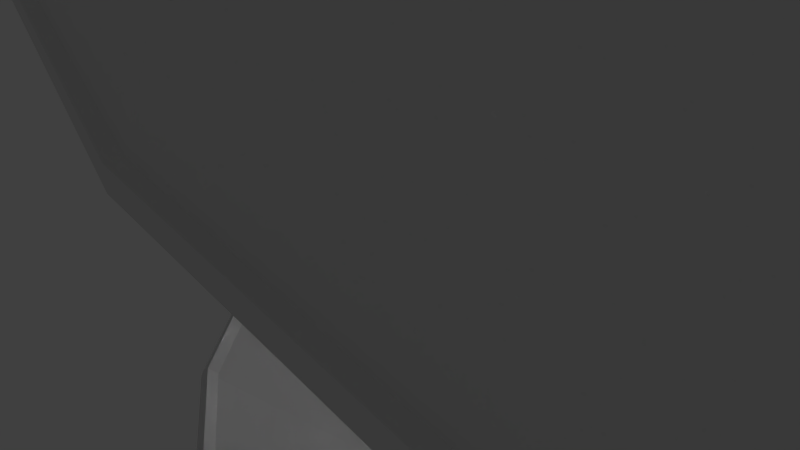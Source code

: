 # Source: spiral_track_2.blend  (saved by Blender 2.76.0; exported with 4.5.12 LTS)
import bpy
from mathutils import Matrix  # noqa: F401  (used for matrix-valued properties, if any)

bpy.ops.wm.read_factory_settings(use_empty=True)
scene = bpy.context.scene
scene.name = 'Scene'

# ---- collections
col_collection_1 = bpy.data.collections.new('Collection 1'); scene.collection.children.link(col_collection_1)

# ---- world
world_world = bpy.data.worlds.new('World'); scene.world = world_world
world_world.color = (0.05088, 0.05088, 0.05088)
world_world.use_sun_shadow = False
world_world.sun_shadow_jitter_overblur = 0.0
world_world.cycles.sampling_method = 'MANUAL'
world_world.cycles.sample_map_resolution = 256

# ---- cameras
cam_camera = bpy.data.cameras.new('Camera')
cam_camera.clip_end = 100.0
cam_camera.lens = 35.0
cam_camera.sensor_width = 32.0
cam_camera.sensor_height = 18.0
cam_camera.ortho_scale = 7.314
cam_camera.dof.focus_distance = 0.0
cam_camera.dof.aperture_fstop = 128.0

# ---- lights
light_lamp = bpy.data.lights.new('Lamp', 'POINT')
light_lamp.transmission_factor = 0.0
light_lamp.cutoff_distance = 30.0
light_lamp.energy = 100.0
light_lamp.shadow_buffer_clip_start = 1.001
light_lamp.shadow_soft_size = 0.1
light_lamp.shadow_maximum_resolution = 0.006
light_lamp.use_absolute_resolution = True
light_lamp.cycles.use_multiple_importance_sampling = False

# ---- meshes
me_mesh_001 = bpy.data.meshes.new('Mesh.001')
me_mesh_001.from_pydata([(-0.7027, 0.7115, 3.0), (0.7115, 0.7027, 3.0), (0.7027, -0.7115, 3.0), (-0.7115, -0.7027, 3.0), (-0.567, 0.707, 2.17), (0.7648, 0.7072, 2.646), (0.7649, -0.707, 2.646), (-0.5668, -0.7072, 2.17), (-0.1642, 0.6935, 1.437), (0.935, 0.7204, 2.326), (0.956, -0.6935, 2.343), (-0.1432, -0.7204, 1.454), (0.4655, 0.6704, 0.8384), (1.275, 0.742, 1.996), (1.316, -0.6704, 2.054), (0.5065, -0.742, 0.897), (1.28, 0.637, 0.3685), (1.835, 0.7708, 1.663), (1.887, -0.637, 1.786), (1.333, -0.7708, 0.4915), (2.267, 0.5922, 0.003189), (2.627, 0.8058, 1.354), (2.682, -0.5922, 1.561), (2.322, -0.8058, 0.2095), (3.414, 0.5355, -0.2703), (3.638, 0.8443, 1.091), (3.712, -0.5355, 1.392), (3.488, -0.8443, 0.0304), (4.586, 0.5081, -0.4662), (4.727, 0.9165, 0.8803), (4.951, -0.4263, 1.264), (4.809, -0.8346, -0.08253), (5.514, 0.6504, -0.6367), (5.569, 1.129, 0.6929), (6.086, -0.1161, 1.12), (6.031, -0.5948, -0.2098), (6.247, 0.9684, -0.795), (6.177, 1.462, 0.5285), (7.022, 0.4143, 0.9635), (7.092, -0.07913, -0.36), (6.81, 1.468, -0.9467), (6.609, 1.909, 0.382), (7.732, 1.159, 0.8006), (7.932, 0.7175, -0.528), (7.212, 2.172, -1.097), (6.915, 2.515, 0.2424), (8.206, 2.095, 0.6364), (8.503, 1.752, -0.7031), (7.442, 3.097, -1.248), (7.098, 3.336, 0.1028), (8.457, 3.206, 0.4725), (8.801, 2.967, -0.8781), (7.485, 4.209, -1.395), (7.132, 4.376, -0.03555), (8.499, 4.494, 0.3049), (8.852, 4.327, -1.054), (7.357, 5.197, -1.541), (6.995, 5.317, -0.1795), (8.316, 5.712, 0.1368), (8.678, 5.592, -1.225), (7.083, 5.969, -1.689), (6.707, 6.022, -0.3262), (7.883, 6.75, -0.03052), (8.259, 6.696, -1.393), (6.663, 6.566, -1.84), (6.29, 6.521, -0.4765), (7.2, 7.566, -0.1936), (7.573, 7.611, -1.557), (6.067, 7.027, -2.003), (5.731, 6.861, -0.6393), (6.297, 8.123, -0.3455), (6.633, 8.29, -1.709), (5.252, 7.358, -2.181), (4.984, 7.062, -0.8239), (5.217, 8.414, -0.4824), (5.485, 8.711, -1.839), (4.203, 7.538, -2.369), (4.016, 7.112, -1.033), (3.976, 8.461, -0.6087), (4.163, 8.887, -1.944), (3.117, 7.544, -2.553), (3.022, 7.002, -1.25), (2.717, 8.285, -0.7391), (2.812, 8.827, -2.042), (2.226, 7.364, -2.724), (2.266, 6.755, -1.448), (1.656, 7.9, -0.883), (1.616, 8.508, -2.159), (1.51, 6.997, -2.886), (1.73, 6.399, -1.623), (0.8167, 7.305, -1.035), (0.5972, 7.903, -2.298), (0.9562, 6.428, -3.045), (1.351, 5.925, -1.784), (0.2113, 6.517, -1.191), (-0.1833, 7.02, -2.452), (0.5684, 5.637, -3.205), (1.089, 5.277, -1.94), (-0.1645, 5.554, -1.346), (-0.6845, 5.915, -2.611), (0.3656, 4.623, -3.365), (0.9526, 4.401, -2.097), (-0.3293, 4.42, -1.5), (-0.9163, 4.641, -2.768), (0.3592, 3.478, -3.52), (0.9716, 3.365, -2.251), (-0.2946, 3.148, -1.659), (-0.9069, 3.261, -2.929), (0.536, 2.519, -3.67), (1.147, 2.512, -2.395), (-0.04718, 2.014, -1.825), (-0.6587, 2.022, -3.1), (0.8839, 1.767, -3.813), (1.453, 1.885, -2.524), (0.4251, 1.07, -1.996), (-0.1438, 0.9516, -3.285), (1.402, 1.199, -3.953), (1.879, 1.435, -2.643), (1.123, 0.3372, -2.17), (0.6459, 0.1012, -3.48), (2.107, 0.7968, -4.095), (2.466, 1.112, -2.764), (2.03, -0.1655, -2.343), (1.671, -0.481, -3.674), (3.022, 0.5624, -4.24), (3.269, 0.914, -2.893), (3.122, -0.4402, -2.513), (2.876, -0.7918, -3.86), (4.129, 0.5095, -4.386), (4.3, 0.8668, -3.028), (4.401, -0.5004, -2.681), (4.23, -0.8577, -4.039), (5.134, 0.6281, -4.531), (5.257, 0.99, -3.17), (5.631, -0.3362, -2.851), (5.507, -0.6981, -4.212), (5.918, 0.898, -4.675), (5.982, 1.266, -3.311), (6.684, 0.07255, -3.022), (6.621, -0.295, -4.386), (6.52, 1.313, -4.82), (6.5, 1.671, -3.452), (7.525, 0.7321, -3.191), (7.545, 0.3744, -4.56), (6.977, 1.898, -4.973), (6.859, 2.219, -3.601), (8.114, 1.618, -3.353), (8.232, 1.297, -4.725), (7.299, 2.695, -5.141), (7.08, 2.956, -3.768), (8.442, 2.687, -3.5), (8.661, 2.427, -4.873), (7.468, 3.722, -5.319), (7.15, 3.915, -3.955), (8.528, 3.923, -3.636), (8.845, 3.729, -5.0), (7.465, 4.804, -5.498), (7.055, 4.934, -4.151), (8.39, 5.207, -3.771), (8.799, 5.078, -5.119), (7.288, 5.684, -5.667), (6.812, 5.72, -4.336), (8.029, 6.307, -3.917), (8.505, 6.271, -5.248), (6.942, 6.383, -5.829), (6.452, 6.281, -4.506), (7.442, 7.192, -4.07), (7.932, 7.294, -5.392), (6.412, 6.926, -5.989), (5.973, 6.674, -4.668), (6.643, 7.837, -4.224), (7.081, 8.089, -5.545), (5.666, 7.319, -6.153), (5.328, 6.94, -4.833), (5.664, 8.235, -4.375), (6.002, 8.614, -5.695), (4.69, 7.546, -6.32), (4.464, 7.077, -5.005), (4.519, 8.405, -4.522), (4.745, 8.874, -5.837), (3.558, 7.587, -6.486), (3.425, 7.058, -5.181), (3.233, 8.364, -4.672), (3.366, 8.892, -5.977), (2.59, 7.443, -6.643), (2.554, 6.883, -5.345), (2.08, 8.111, -4.829), (2.116, 8.671, -6.127), (1.826, 7.126, -6.793), (1.915, 6.579, -5.492), (1.119, 7.637, -4.993), (1.031, 8.183, -6.295), (1.242, 6.633, -6.938), (1.457, 6.158, -5.624), (0.3737, 6.942, -5.163), (0.1589, 7.417, -6.478), (0.8227, 5.949, -7.083), (1.13, 5.583, -5.752), (-0.1399, 6.043, -5.333), (-0.4471, 6.409, -6.664), (0.5716, 5.05, -7.231), (0.9246, 4.797, -5.885), (-0.4261, 4.961, -5.5), (-0.7791, 5.215, -6.845), (0.5043, 3.952, -7.377), (0.8664, 3.777, -6.022), (-0.5002, 3.693, -5.667), (-0.8623, 3.868, -7.023), (0.613, 2.93, -7.522), (0.9766, 2.804, -6.161), (-0.3544, 2.452, -5.838), (-0.7181, 2.578, -7.199), (0.8762, 2.132, -7.663), (1.24, 2.062, -6.298), (0.03282, 1.384, -6.011), (-0.3313, 1.454, -7.376), (1.285, 1.523, -7.804), (1.634, 1.526, -6.433), (0.6704, 0.5219, -6.185), (0.3208, 0.5188, -7.555), (1.859, 1.065, -7.951), (2.171, 1.151, -6.574), (1.538, -0.09438, -6.353), (1.226, -0.1804, -7.729), (2.64, 0.7445, -8.11), (2.895, 0.9119, -6.729), (2.596, -0.4526, -6.508), (2.341, -0.62, -7.889), (3.646, 0.5785, -8.28), (3.844, 0.8225, -6.901), (3.823, -0.5694, -6.652), (3.626, -0.8134, -8.031), (4.73, 0.5834, -8.453), (4.88, 0.9013, -7.083), (5.125, -0.4612, -6.794), (4.975, -0.7791, -8.164), (5.61, 0.7551, -8.619), (5.695, 1.136, -7.26), (6.254, -0.1238, -6.942), (6.168, -0.5048, -8.302), (6.301, 1.085, -8.78), (6.281, 1.496, -7.427), (7.174, 0.451, -7.096), (7.195, 0.0402, -8.449), (6.839, 1.588, -8.941), (6.687, 1.976, -7.59), (7.852, 1.249, -7.25), (8.004, 0.8609, -8.602), (7.238, 2.298, -9.108), (6.96, 2.617, -7.758), (8.273, 2.235, -7.398), (8.551, 1.916, -8.747), (7.482, 3.243, -9.282), (7.1, 3.471, -7.939), (8.453, 3.384, -7.539), (8.836, 3.155, -8.881), (7.55, 4.364, -9.456), (7.083, 4.511, -8.129), (8.414, 4.678, -7.679), (8.88, 4.531, -9.006), (7.434, 5.342, -9.621), (6.911, 5.399, -8.308), (8.162, 5.85, -7.829), (8.685, 5.793, -9.141), (7.142, 6.119, -9.776), (6.609, 6.052, -8.468), (7.691, 6.826, -7.988), (8.224, 6.893, -9.296), (6.672, 6.719, -9.926), (6.193, 6.517, -8.611), (7.001, 7.583, -8.153), (7.48, 7.786, -9.468), (6.007, 7.157, -10.08), (5.63, 6.848, -8.748), (6.111, 8.106, -8.318), (6.488, 8.416, -9.645), (5.125, 7.428, -10.23), (4.861, 7.059, -8.887), (5.042, 8.402, -8.481), (5.305, 8.771, -9.821), (4.034, 7.513, -10.38), (3.856, 7.126, -9.028), (3.787, 8.486, -8.646), (3.965, 8.873, -9.994), (2.993, 7.415, -10.52), (2.87, 7.028, -9.166), (2.537, 8.358, -8.817), (2.66, 8.745, -10.17), (2.18, 7.153, -10.66), (2.109, 6.78, -9.294), (1.455, 7.998, -8.995), (1.526, 8.37, -10.36), (1.569, 6.739, -10.79), (1.551, 6.403, -9.412), (0.5684, 7.393, -9.181), (0.5856, 7.73, -10.55), (1.123, 6.166, -10.91), (1.146, 5.881, -9.527), (-0.0888, 6.553, -9.369), (-0.1117, 6.837, -10.75), (0.8271, 5.398, -11.04), (0.8687, 5.167, -9.649), (-0.4999, 5.51, -9.552), (-0.5415, 5.741, -10.95), (0.6928, 4.415, -11.18), (0.7351, 4.221, -9.781), (-0.6766, 4.288, -9.729), (-0.7189, 4.482, -11.13), (0.7304, 3.344, -11.32), (0.7719, 3.15, -9.92), (-0.6293, 2.959, -9.905), (-0.6709, 3.153, -11.3), (0.9185, 2.49, -11.46), (0.9869, 2.275, -10.07), (-0.3367, 1.777, -10.08), (-0.4051, 1.992, -11.47), (1.237, 1.843, -11.61), (1.356, 1.627, -10.21), (0.2213, 0.7837, -10.25), (0.1027, 0.9994, -11.64), (1.694, 1.352, -11.76), (1.867, 1.175, -10.37), (1.037, 0.03102, -10.41), (0.8644, 0.2071, -11.8), (2.337, 0.9786, -11.93), (2.541, 0.8864, -10.53), (2.063, -0.4444, -10.55), (1.859, -0.3522, -11.95), (3.214, 0.7312, -12.12), (3.419, 0.7539, -10.72), (3.25, -0.6494, -10.68), (3.045, -0.6721, -12.07), (4.31, 0.627, -12.33), (4.56, 0.7788, -10.95), (4.564, -0.627, -10.79), (4.314, -0.7788, -12.18), (5.287, 0.5596, -12.6), (5.687, 0.8288, -11.27), (5.764, -0.5596, -11.01), (5.364, -0.8288, -12.34), (6.028, 0.5006, -12.92), (6.641, 0.8657, -11.7), (6.805, -0.5006, -11.37), (6.192, -0.8657, -12.59), (6.537, 0.453, -13.27), (7.4, 0.8915, -12.24), (7.682, -0.453, -11.9), (6.818, -0.8915, -12.93), (6.849, 0.418, -13.63), (7.952, 0.9084, -12.89), (8.359, -0.418, -12.62), (7.257, -0.9084, -13.36), (7.02, 0.3966, -14.02), (8.282, 0.918, -13.65), (8.782, -0.3966, -13.51), (7.52, -0.918, -13.87), (7.079, 0.3891, -14.5), (8.389, 0.9212, -14.5), (8.921, -0.3891, -14.5), (7.611, -0.9212, -14.5)], [], [(0, 4, 7, 3), (1, 5, 4, 0), (2, 6, 5, 1), (3, 7, 6, 2), (4, 8, 11, 7), (5, 9, 8, 4), (6, 10, 9, 5), (7, 11, 10, 6), (8, 12, 15, 11), (9, 13, 12, 8), (10, 14, 13, 9), (11, 15, 14, 10), (12, 16, 19, 15), (13, 17, 16, 12), (14, 18, 17, 13), (15, 19, 18, 14), (16, 20, 23, 19), (17, 21, 20, 16), (18, 22, 21, 17), (19, 23, 22, 18), (20, 24, 27, 23), (21, 25, 24, 20), (22, 26, 25, 21), (23, 27, 26, 22), (24, 28, 31, 27), (25, 29, 28, 24), (26, 30, 29, 25), (27, 31, 30, 26), (28, 32, 35, 31), (29, 33, 32, 28), (30, 34, 33, 29), (31, 35, 34, 30), (32, 36, 39, 35), (33, 37, 36, 32), (34, 38, 37, 33), (35, 39, 38, 34), (36, 40, 43, 39), (37, 41, 40, 36), (38, 42, 41, 37), (39, 43, 42, 38), (40, 44, 47, 43), (41, 45, 44, 40), (42, 46, 45, 41), (43, 47, 46, 42), (44, 48, 51, 47), (45, 49, 48, 44), (46, 50, 49, 45), (47, 51, 50, 46), (48, 52, 55, 51), (49, 53, 52, 48), (50, 54, 53, 49), (51, 55, 54, 50), (52, 56, 59, 55), (53, 57, 56, 52), (54, 58, 57, 53), (55, 59, 58, 54), (56, 60, 63, 59), (57, 61, 60, 56), (58, 62, 61, 57), (59, 63, 62, 58), (60, 64, 67, 63), (61, 65, 64, 60), (62, 66, 65, 61), (63, 67, 66, 62), (64, 68, 71, 67), (65, 69, 68, 64), (66, 70, 69, 65), (67, 71, 70, 66), (68, 72, 75, 71), (69, 73, 72, 68), (70, 74, 73, 69), (71, 75, 74, 70), (72, 76, 79, 75), (73, 77, 76, 72), (74, 78, 77, 73), (75, 79, 78, 74), (76, 80, 83, 79), (77, 81, 80, 76), (78, 82, 81, 77), (79, 83, 82, 78), (80, 84, 87, 83), (81, 85, 84, 80), (82, 86, 85, 81), (83, 87, 86, 82), (84, 88, 91, 87), (85, 89, 88, 84), (86, 90, 89, 85), (87, 91, 90, 86), (88, 92, 95, 91), (89, 93, 92, 88), (90, 94, 93, 89), (91, 95, 94, 90), (92, 96, 99, 95), (93, 97, 96, 92), (94, 98, 97, 93), (95, 99, 98, 94), (96, 100, 103, 99), (97, 101, 100, 96), (98, 102, 101, 97), (99, 103, 102, 98), (100, 104, 107, 103), (101, 105, 104, 100), (102, 106, 105, 101), (103, 107, 106, 102), (104, 108, 111, 107), (105, 109, 108, 104), (106, 110, 109, 105), (107, 111, 110, 106), (108, 112, 115, 111), (109, 113, 112, 108), (110, 114, 113, 109), (111, 115, 114, 110), (112, 116, 119, 115), (113, 117, 116, 112), (114, 118, 117, 113), (115, 119, 118, 114), (116, 120, 123, 119), (117, 121, 120, 116), (118, 122, 121, 117), (119, 123, 122, 118), (120, 124, 127, 123), (121, 125, 124, 120), (122, 126, 125, 121), (123, 127, 126, 122), (124, 128, 131, 127), (125, 129, 128, 124), (126, 130, 129, 125), (127, 131, 130, 126), (128, 132, 135, 131), (129, 133, 132, 128), (130, 134, 133, 129), (131, 135, 134, 130), (132, 136, 139, 135), (133, 137, 136, 132), (134, 138, 137, 133), (135, 139, 138, 134), (136, 140, 143, 139), (137, 141, 140, 136), (138, 142, 141, 137), (139, 143, 142, 138), (140, 144, 147, 143), (141, 145, 144, 140), (142, 146, 145, 141), (143, 147, 146, 142), (144, 148, 151, 147), (145, 149, 148, 144), (146, 150, 149, 145), (147, 151, 150, 146), (148, 152, 155, 151), (149, 153, 152, 148), (150, 154, 153, 149), (151, 155, 154, 150), (152, 156, 159, 155), (153, 157, 156, 152), (154, 158, 157, 153), (155, 159, 158, 154), (156, 160, 163, 159), (157, 161, 160, 156), (158, 162, 161, 157), (159, 163, 162, 158), (160, 164, 167, 163), (161, 165, 164, 160), (162, 166, 165, 161), (163, 167, 166, 162), (164, 168, 171, 167), (165, 169, 168, 164), (166, 170, 169, 165), (167, 171, 170, 166), (168, 172, 175, 171), (169, 173, 172, 168), (170, 174, 173, 169), (171, 175, 174, 170), (172, 176, 179, 175), (173, 177, 176, 172), (174, 178, 177, 173), (175, 179, 178, 174), (176, 180, 183, 179), (177, 181, 180, 176), (178, 182, 181, 177), (179, 183, 182, 178), (180, 184, 187, 183), (181, 185, 184, 180), (182, 186, 185, 181), (183, 187, 186, 182), (184, 188, 191, 187), (185, 189, 188, 184), (186, 190, 189, 185), (187, 191, 190, 186), (188, 192, 195, 191), (189, 193, 192, 188), (190, 194, 193, 189), (191, 195, 194, 190), (192, 196, 199, 195), (193, 197, 196, 192), (194, 198, 197, 193), (195, 199, 198, 194), (196, 200, 203, 199), (197, 201, 200, 196), (198, 202, 201, 197), (199, 203, 202, 198), (200, 204, 207, 203), (201, 205, 204, 200), (202, 206, 205, 201), (203, 207, 206, 202), (204, 208, 211, 207), (205, 209, 208, 204), (206, 210, 209, 205), (207, 211, 210, 206), (208, 212, 215, 211), (209, 213, 212, 208), (210, 214, 213, 209), (211, 215, 214, 210), (212, 216, 219, 215), (213, 217, 216, 212), (214, 218, 217, 213), (215, 219, 218, 214), (216, 220, 223, 219), (217, 221, 220, 216), (218, 222, 221, 217), (219, 223, 222, 218), (220, 224, 227, 223), (221, 225, 224, 220), (222, 226, 225, 221), (223, 227, 226, 222), (224, 228, 231, 227), (225, 229, 228, 224), (226, 230, 229, 225), (227, 231, 230, 226), (228, 232, 235, 231), (229, 233, 232, 228), (230, 234, 233, 229), (231, 235, 234, 230), (232, 236, 239, 235), (233, 237, 236, 232), (234, 238, 237, 233), (235, 239, 238, 234), (236, 240, 243, 239), (237, 241, 240, 236), (238, 242, 241, 237), (239, 243, 242, 238), (240, 244, 247, 243), (241, 245, 244, 240), (242, 246, 245, 241), (243, 247, 246, 242), (244, 248, 251, 247), (245, 249, 248, 244), (246, 250, 249, 245), (247, 251, 250, 246), (248, 252, 255, 251), (249, 253, 252, 248), (250, 254, 253, 249), (251, 255, 254, 250), (252, 256, 259, 255), (253, 257, 256, 252), (254, 258, 257, 253), (255, 259, 258, 254), (256, 260, 263, 259), (257, 261, 260, 256), (258, 262, 261, 257), (259, 263, 262, 258), (260, 264, 267, 263), (261, 265, 264, 260), (262, 266, 265, 261), (263, 267, 266, 262), (264, 268, 271, 267), (265, 269, 268, 264), (266, 270, 269, 265), (267, 271, 270, 266), (268, 272, 275, 271), (269, 273, 272, 268), (270, 274, 273, 269), (271, 275, 274, 270), (272, 276, 279, 275), (273, 277, 276, 272), (274, 278, 277, 273), (275, 279, 278, 274), (276, 280, 283, 279), (277, 281, 280, 276), (278, 282, 281, 277), (279, 283, 282, 278), (280, 284, 287, 283), (281, 285, 284, 280), (282, 286, 285, 281), (283, 287, 286, 282), (284, 288, 291, 287), (285, 289, 288, 284), (286, 290, 289, 285), (287, 291, 290, 286), (288, 292, 295, 291), (289, 293, 292, 288), (290, 294, 293, 289), (291, 295, 294, 290), (292, 296, 299, 295), (293, 297, 296, 292), (294, 298, 297, 293), (295, 299, 298, 294), (296, 300, 303, 299), (297, 301, 300, 296), (298, 302, 301, 297), (299, 303, 302, 298), (300, 304, 307, 303), (301, 305, 304, 300), (302, 306, 305, 301), (303, 307, 306, 302), (304, 308, 311, 307), (305, 309, 308, 304), (306, 310, 309, 305), (307, 311, 310, 306), (308, 312, 315, 311), (309, 313, 312, 308), (310, 314, 313, 309), (311, 315, 314, 310), (312, 316, 319, 315), (313, 317, 316, 312), (314, 318, 317, 313), (315, 319, 318, 314), (316, 320, 323, 319), (317, 321, 320, 316), (318, 322, 321, 317), (319, 323, 322, 318), (320, 324, 327, 323), (321, 325, 324, 320), (322, 326, 325, 321), (323, 327, 326, 322), (324, 328, 331, 327), (325, 329, 328, 324), (326, 330, 329, 325), (327, 331, 330, 326), (328, 332, 335, 331), (329, 333, 332, 328), (330, 334, 333, 329), (331, 335, 334, 330), (332, 336, 339, 335), (333, 337, 336, 332), (334, 338, 337, 333), (335, 339, 338, 334), (336, 340, 343, 339), (337, 341, 340, 336), (338, 342, 341, 337), (339, 343, 342, 338), (340, 344, 347, 343), (341, 345, 344, 340), (342, 346, 345, 341), (343, 347, 346, 342), (344, 348, 351, 347), (345, 349, 348, 344), (346, 350, 349, 345), (347, 351, 350, 346), (348, 352, 355, 351), (349, 353, 352, 348), (350, 354, 353, 349), (351, 355, 354, 350), (352, 356, 359, 355), (353, 357, 356, 352), (354, 358, 357, 353), (355, 359, 358, 354)])
me_mesh_001.use_remesh_preserve_volume = False
me_mesh_001.use_remesh_preserve_attributes = False
me_mesh_001.use_mirror_vertex_groups = False
me_mesh_001.update()

# ---- curves / text
cu_spiralpath_005 = bpy.data.curves.new('SpiralPath.005', 'CURVE')
cu_spiralpath_005.dimensions = '3D'
_sp = cu_spiralpath_005.splines.new('POLY'); _sp.points.add(89)
_sp.points.foreach_set('co', [-0.7027, 0.7115, 3.0, 0.0, -0.567, 0.707, 2.17, 0.0, -0.1642, 0.6935, 1.437, 0.0, 0.4655, 0.6704, 0.8384, 0.0, 1.28, 0.637, 0.3685, 0.0, 2.267, 0.5922, 0.003189, 0.0, 3.414, 0.5355, -0.2703, 0.0, 4.586, 0.5081, -0.4662, 0.0, 5.514, 0.6504, -0.6367, 0.0, 6.247, 0.9684, -0.795, 0.0, 6.81, 1.468, -0.9467, 0.0, 7.212, 2.172, -1.097, 0.0, 7.442, 3.097, -1.248, 0.0, 7.485, 4.209, -1.395, 0.0, 7.357, 5.197, -1.541, 0.0, 7.083, 5.969, -1.689, 0.0, 6.663, 6.566, -1.84, 0.0, 6.067, 7.027, -2.003, 0.0, 5.252, 7.358, -2.181, 0.0, 4.203, 7.538, -2.369, 0.0, 3.117, 7.544, -2.553, 0.0, 2.226, 7.364, -2.724, 0.0, 1.51, 6.997, -2.886, 0.0, 0.9562, 6.428, -3.045, 0.0, 0.5684, 5.637, -3.205, 0.0, 0.3656, 4.623, -3.365, 0.0, 0.3592, 3.478, -3.52, 0.0, 0.536, 2.519, -3.67, 0.0, 0.8839, 1.767, -3.813, 0.0, 1.402, 1.199, -3.953, 0.0, 2.107, 0.7968, -4.095, 0.0, 3.022, 0.5624, -4.24, 0.0, 4.129, 0.5095, -4.386, 0.0, 5.134, 0.6281, -4.531, 0.0, 5.918, 0.898, -4.675, 0.0, 6.52, 1.313, -4.82, 0.0, 6.977, 1.898, -4.973, 0.0, 7.299, 2.695, -5.141, 0.0, 7.468, 3.722, -5.319, 0.0, 7.465, 4.804, -5.498, 0.0, 7.288, 5.684, -5.667, 0.0, 6.942, 6.383, -5.829, 0.0, 6.412, 6.926, -5.989, 0.0, 5.666, 7.319, -6.153, 0.0, 4.69, 7.546, -6.32, 0.0, 3.558, 7.587, -6.486, 0.0, 2.59, 7.443, -6.643, 0.0, 1.826, 7.126, -6.793, 0.0, 1.242, 6.633, -6.938, 0.0, 0.8227, 5.949, -7.083, 0.0, 0.5716, 5.05, -7.231, 0.0, 0.5043, 3.952, -7.377, 0.0, 0.613, 2.93, -7.522, 0.0, 0.8762, 2.132, -7.663, 0.0, 1.285, 1.523, -7.804, 0.0, 1.859, 1.065, -7.951, 0.0, 2.64, 0.7445, -8.11, 0.0, 3.646, 0.5785, -8.28, 0.0, 4.73, 0.5834, -8.453, 0.0, 5.61, 0.7551, -8.619, 0.0, 6.301, 1.085, -8.78, 0.0, 6.839, 1.588, -8.941, 0.0, 7.238, 2.298, -9.108, 0.0, 7.482, 3.243, -9.282, 0.0, 7.55, 4.364, -9.456, 0.0, 7.434, 5.342, -9.621, 0.0, 7.142, 6.119, -9.776, 0.0, 6.672, 6.719, -9.926, 0.0, 6.007, 7.157, -10.08, 0.0, 5.125, 7.428, -10.23, 0.0, 4.034, 7.513, -10.38, 0.0, 2.993, 7.415, -10.52, 0.0, 2.18, 7.153, -10.66, 0.0, 1.569, 6.739, -10.79, 0.0, 1.123, 6.166, -10.91, 0.0, 0.8271, 5.398, -11.04, 0.0, 0.6928, 4.415, -11.18, 0.0, 0.7304, 3.344, -11.32, 0.0, 0.9185, 2.49, -11.46, 0.0, 1.237, 1.843, -11.61, 0.0, 1.694, 1.352, -11.76, 0.0, 2.337, 0.9786, -11.93, 0.0, 3.214, 0.7312, -12.12, 0.0, 4.31, 0.627, -12.33, 0.0, 5.287, 0.5596, -12.6, 0.0, 6.028, 0.5006, -12.92, 0.0, 6.537, 0.453, -13.27, 0.0, 6.849, 0.418, -13.63, 0.0, 7.02, 0.3966, -14.02, 0.0, 7.079, 0.3891, -14.5, 0.0])
_sp.order_v = 0
_sp.resolution_v = 0
_sp.use_endpoint_u = True
_sp.use_smooth = False
_sp = cu_spiralpath_005.splines.new('POLY'); _sp.points.add(89)
_sp.points.foreach_set('co', [0.7027, -0.7115, 3.0, 0.0, 0.7649, -0.707, 2.646, 0.0, 0.956, -0.6935, 2.343, 0.0, 1.316, -0.6704, 2.054, 0.0, 1.887, -0.637, 1.786, 0.0, 2.682, -0.5922, 1.561, 0.0, 3.712, -0.5355, 1.392, 0.0, 4.951, -0.4263, 1.264, 0.0, 6.086, -0.1161, 1.12, 0.0, 7.022, 0.4143, 0.9635, 0.0, 7.732, 1.159, 0.8006, 0.0, 8.206, 2.095, 0.6364, 0.0, 8.457, 3.206, 0.4725, 0.0, 8.499, 4.494, 0.3049, 0.0, 8.316, 5.712, 0.1368, 0.0, 7.883, 6.75, -0.03052, 0.0, 7.2, 7.566, -0.1936, 0.0, 6.297, 8.123, -0.3455, 0.0, 5.217, 8.414, -0.4824, 0.0, 3.976, 8.461, -0.6087, 0.0, 2.717, 8.285, -0.7391, 0.0, 1.656, 7.9, -0.883, 0.0, 0.8167, 7.305, -1.035, 0.0, 0.2113, 6.517, -1.191, 0.0, -0.1645, 5.554, -1.346, 0.0, -0.3293, 4.42, -1.5, 0.0, -0.2946, 3.148, -1.659, 0.0, -0.04718, 2.014, -1.825, 0.0, 0.4251, 1.07, -1.996, 0.0, 1.123, 0.3372, -2.17, 0.0, 2.03, -0.1655, -2.343, 0.0, 3.122, -0.4402, -2.513, 0.0, 4.401, -0.5004, -2.681, 0.0, 5.631, -0.3362, -2.851, 0.0, 6.684, 0.07255, -3.022, 0.0, 7.525, 0.7321, -3.191, 0.0, 8.114, 1.618, -3.353, 0.0, 8.442, 2.687, -3.5, 0.0, 8.528, 3.923, -3.636, 0.0, 8.39, 5.207, -3.771, 0.0, 8.029, 6.307, -3.917, 0.0, 7.442, 7.192, -4.07, 0.0, 6.643, 7.837, -4.224, 0.0, 5.664, 8.235, -4.375, 0.0, 4.519, 8.405, -4.522, 0.0, 3.233, 8.364, -4.672, 0.0, 2.08, 8.111, -4.829, 0.0, 1.119, 7.637, -4.993, 0.0, 0.3737, 6.942, -5.163, 0.0, -0.1399, 6.043, -5.333, 0.0, -0.4261, 4.961, -5.5, 0.0, -0.5002, 3.693, -5.667, 0.0, -0.3544, 2.452, -5.838, 0.0, 0.03282, 1.384, -6.011, 0.0, 0.6704, 0.5219, -6.185, 0.0, 1.538, -0.09438, -6.353, 0.0, 2.596, -0.4526, -6.508, 0.0, 3.823, -0.5694, -6.652, 0.0, 5.125, -0.4612, -6.794, 0.0, 6.254, -0.1238, -6.942, 0.0, 7.174, 0.451, -7.096, 0.0, 7.852, 1.249, -7.25, 0.0, 8.273, 2.235, -7.398, 0.0, 8.453, 3.384, -7.539, 0.0, 8.414, 4.678, -7.679, 0.0, 8.162, 5.85, -7.829, 0.0, 7.691, 6.826, -7.988, 0.0, 7.001, 7.583, -8.153, 0.0, 6.111, 8.106, -8.318, 0.0, 5.042, 8.402, -8.481, 0.0, 3.787, 8.486, -8.646, 0.0, 2.537, 8.358, -8.817, 0.0, 1.455, 7.998, -8.995, 0.0, 0.5684, 7.393, -9.181, 0.0, -0.0888, 6.553, -9.369, 0.0, -0.4999, 5.51, -9.552, 0.0, -0.6766, 4.288, -9.729, 0.0, -0.6293, 2.959, -9.905, 0.0, -0.3367, 1.777, -10.08, 0.0, 0.2213, 0.7837, -10.25, 0.0, 1.037, 0.03102, -10.41, 0.0, 2.063, -0.4444, -10.55, 0.0, 3.25, -0.6494, -10.68, 0.0, 4.564, -0.627, -10.79, 0.0, 5.764, -0.5596, -11.01, 0.0, 6.805, -0.5006, -11.37, 0.0, 7.682, -0.453, -11.9, 0.0, 8.359, -0.418, -12.62, 0.0, 8.782, -0.3966, -13.51, 0.0, 8.921, -0.3891, -14.5, 0.0])
_sp.order_v = 0
_sp.resolution_v = 0
_sp.use_endpoint_u = True
_sp.use_smooth = False
_sp = cu_spiralpath_005.splines.new('POLY'); _sp.points.add(89)
_sp.points.foreach_set('co', [0.7115, 0.7027, 3.0, 0.0, 0.7648, 0.7072, 2.646, 0.0, 0.935, 0.7204, 2.326, 0.0, 1.275, 0.742, 1.996, 0.0, 1.835, 0.7708, 1.663, 0.0, 2.627, 0.8058, 1.354, 0.0, 3.638, 0.8443, 1.091, 0.0, 4.727, 0.9165, 0.8803, 0.0, 5.569, 1.129, 0.6929, 0.0, 6.177, 1.462, 0.5285, 0.0, 6.609, 1.909, 0.382, 0.0, 6.915, 2.515, 0.2424, 0.0, 7.098, 3.336, 0.1028, 0.0, 7.132, 4.376, -0.03555, 0.0, 6.995, 5.317, -0.1795, 0.0, 6.707, 6.022, -0.3262, 0.0, 6.29, 6.521, -0.4765, 0.0, 5.731, 6.861, -0.6393, 0.0, 4.984, 7.062, -0.8239, 0.0, 4.016, 7.112, -1.033, 0.0, 3.022, 7.002, -1.25, 0.0, 2.266, 6.755, -1.448, 0.0, 1.73, 6.399, -1.623, 0.0, 1.351, 5.925, -1.784, 0.0, 1.089, 5.277, -1.94, 0.0, 0.9526, 4.401, -2.097, 0.0, 0.9716, 3.365, -2.251, 0.0, 1.147, 2.512, -2.395, 0.0, 1.453, 1.885, -2.524, 0.0, 1.879, 1.435, -2.643, 0.0, 2.466, 1.112, -2.764, 0.0, 3.269, 0.914, -2.893, 0.0, 4.3, 0.8668, -3.028, 0.0, 5.257, 0.99, -3.17, 0.0, 5.982, 1.266, -3.311, 0.0, 6.5, 1.671, -3.452, 0.0, 6.859, 2.219, -3.601, 0.0, 7.08, 2.956, -3.768, 0.0, 7.15, 3.915, -3.955, 0.0, 7.055, 4.934, -4.151, 0.0, 6.812, 5.72, -4.336, 0.0, 6.452, 6.281, -4.506, 0.0, 5.973, 6.674, -4.668, 0.0, 5.328, 6.94, -4.833, 0.0, 4.464, 7.077, -5.005, 0.0, 3.425, 7.058, -5.181, 0.0, 2.554, 6.883, -5.345, 0.0, 1.915, 6.579, -5.492, 0.0, 1.457, 6.158, -5.624, 0.0, 1.13, 5.583, -5.752, 0.0, 0.9246, 4.797, -5.885, 0.0, 0.8664, 3.777, -6.022, 0.0, 0.9766, 2.804, -6.161, 0.0, 1.24, 2.062, -6.298, 0.0, 1.634, 1.526, -6.433, 0.0, 2.171, 1.151, -6.574, 0.0, 2.895, 0.9119, -6.729, 0.0, 3.844, 0.8225, -6.901, 0.0, 4.88, 0.9013, -7.083, 0.0, 5.695, 1.136, -7.26, 0.0, 6.281, 1.496, -7.427, 0.0, 6.687, 1.976, -7.59, 0.0, 6.96, 2.617, -7.758, 0.0, 7.1, 3.471, -7.939, 0.0, 7.083, 4.511, -8.129, 0.0, 6.911, 5.399, -8.308, 0.0, 6.609, 6.052, -8.468, 0.0, 6.193, 6.517, -8.611, 0.0, 5.63, 6.848, -8.748, 0.0, 4.861, 7.059, -8.887, 0.0, 3.856, 7.126, -9.028, 0.0, 2.87, 7.028, -9.166, 0.0, 2.109, 6.78, -9.294, 0.0, 1.551, 6.403, -9.412, 0.0, 1.146, 5.881, -9.527, 0.0, 0.8687, 5.167, -9.649, 0.0, 0.7351, 4.221, -9.781, 0.0, 0.7719, 3.15, -9.92, 0.0, 0.9869, 2.275, -10.07, 0.0, 1.356, 1.627, -10.21, 0.0, 1.867, 1.175, -10.37, 0.0, 2.541, 0.8864, -10.53, 0.0, 3.419, 0.7539, -10.72, 0.0, 4.56, 0.7788, -10.95, 0.0, 5.687, 0.8288, -11.27, 0.0, 6.641, 0.8657, -11.7, 0.0, 7.4, 0.8915, -12.24, 0.0, 7.952, 0.9084, -12.89, 0.0, 8.282, 0.918, -13.65, 0.0, 8.389, 0.9212, -14.5, 0.0])
_sp.order_v = 0
_sp.resolution_v = 0
_sp.use_endpoint_u = True
_sp.use_smooth = False
_sp = cu_spiralpath_005.splines.new('POLY'); _sp.points.add(89)
_sp.points.foreach_set('co', [-0.7115, -0.7027, 3.0, 0.0, -0.5668, -0.7072, 2.17, 0.0, -0.1432, -0.7204, 1.454, 0.0, 0.5065, -0.742, 0.897, 0.0, 1.333, -0.7708, 0.4915, 0.0, 2.322, -0.8058, 0.2095, 0.0, 3.488, -0.8443, 0.0304, 0.0, 4.809, -0.8346, -0.08253, 0.0, 6.031, -0.5948, -0.2098, 0.0, 7.092, -0.07913, -0.36, 0.0, 7.932, 0.7175, -0.528, 0.0, 8.503, 1.752, -0.7031, 0.0, 8.801, 2.967, -0.8781, 0.0, 8.852, 4.327, -1.054, 0.0, 8.678, 5.592, -1.225, 0.0, 8.259, 6.696, -1.393, 0.0, 7.573, 7.611, -1.557, 0.0, 6.633, 8.29, -1.709, 0.0, 5.485, 8.711, -1.839, 0.0, 4.163, 8.887, -1.944, 0.0, 2.812, 8.827, -2.042, 0.0, 1.616, 8.508, -2.159, 0.0, 0.5972, 7.903, -2.298, 0.0, -0.1833, 7.02, -2.452, 0.0, -0.6845, 5.915, -2.611, 0.0, -0.9163, 4.641, -2.768, 0.0, -0.9069, 3.261, -2.929, 0.0, -0.6587, 2.022, -3.1, 0.0, -0.1437, 0.9516, -3.285, 0.0, 0.6459, 0.1012, -3.48, 0.0, 1.671, -0.481, -3.674, 0.0, 2.876, -0.7918, -3.86, 0.0, 4.23, -0.8577, -4.039, 0.0, 5.507, -0.6981, -4.212, 0.0, 6.621, -0.295, -4.386, 0.0, 7.545, 0.3744, -4.56, 0.0, 8.232, 1.297, -4.725, 0.0, 8.661, 2.427, -4.873, 0.0, 8.845, 3.729, -5.0, 0.0, 8.799, 5.078, -5.119, 0.0, 8.505, 6.271, -5.248, 0.0, 7.932, 7.294, -5.392, 0.0, 7.081, 8.089, -5.545, 0.0, 6.002, 8.614, -5.695, 0.0, 4.745, 8.874, -5.837, 0.0, 3.366, 8.892, -5.977, 0.0, 2.116, 8.671, -6.127, 0.0, 1.031, 8.183, -6.295, 0.0, 0.1589, 7.417, -6.478, 0.0, -0.4471, 6.409, -6.664, 0.0, -0.7791, 5.215, -6.845, 0.0, -0.8623, 3.868, -7.023, 0.0, -0.7181, 2.578, -7.199, 0.0, -0.3313, 1.454, -7.376, 0.0, 0.3208, 0.5188, -7.555, 0.0, 1.226, -0.1804, -7.729, 0.0, 2.341, -0.62, -7.889, 0.0, 3.626, -0.8134, -8.031, 0.0, 4.975, -0.7791, -8.164, 0.0, 6.168, -0.5048, -8.302, 0.0, 7.195, 0.0402, -8.449, 0.0, 8.004, 0.8609, -8.602, 0.0, 8.551, 1.916, -8.747, 0.0, 8.836, 3.155, -8.881, 0.0, 8.88, 4.531, -9.006, 0.0, 8.685, 5.793, -9.141, 0.0, 8.224, 6.893, -9.296, 0.0, 7.48, 7.786, -9.468, 0.0, 6.488, 8.416, -9.645, 0.0, 5.305, 8.771, -9.821, 0.0, 3.965, 8.873, -9.994, 0.0, 2.66, 8.745, -10.17, 0.0, 1.526, 8.37, -10.36, 0.0, 0.5856, 7.73, -10.55, 0.0, -0.1117, 6.837, -10.75, 0.0, -0.5415, 5.741, -10.95, 0.0, -0.7189, 4.482, -11.13, 0.0, -0.6709, 3.153, -11.3, 0.0, -0.4051, 1.992, -11.47, 0.0, 0.1027, 0.9994, -11.64, 0.0, 0.8644, 0.2071, -11.8, 0.0, 1.859, -0.3522, -11.95, 0.0, 3.045, -0.6721, -12.07, 0.0, 4.314, -0.7788, -12.18, 0.0, 5.364, -0.8288, -12.34, 0.0, 6.192, -0.8657, -12.59, 0.0, 6.818, -0.8915, -12.93, 0.0, 7.257, -0.9084, -13.36, 0.0, 7.52, -0.918, -13.87, 0.0, 7.611, -0.9212, -14.5, 0.0])
_sp.order_v = 0
_sp.resolution_v = 0
_sp.use_endpoint_u = True
_sp.use_smooth = False
cu_spiralpath_005.use_path_clamp = True
cu_spiralpath_005.bevel_resolution = 0
cu_spiralpath_005.bevel_depth = 0.05
cu_spiralpath_005.fill_mode = 'FULL'
cu_nurbspath_001 = bpy.data.curves.new('NurbsPath.001', 'CURVE')
cu_nurbspath_001.dimensions = '3D'
_sp = cu_nurbspath_001.splines.new('NURBS'); _sp.points.add(15)
_sp.points.foreach_set('co', [0.0, 0.0, 3.0, 1.0, 0.0, 0.0, 1.0, 1.0, 8.0, 0.0, 0.0, 1.0, 8.0, 8.0, -1.0, 1.0, 0.0, 8.0, -2.0, 1.0, 0.0, 0.0, -3.0, 1.0, 8.0, 0.0, -4.0, 1.0, 8.0, 8.0, -5.0, 1.0, 0.0, 8.0, -6.0, 1.0, 0.0, 0.0, -7.0, 1.0, 8.0, 0.0, -8.0, 1.0, 8.0, 8.0, -9.0, 1.0, 0.0, 8.0, -10.0, 1.0, 0.0, 0.0, -11.0, 1.0, 8.0, 0.0, -12.0, 1.0, 8.0, 0.0, -14.5, 1.0])
_sp.points.foreach_set('tilt', [-2.35, -2.35, -2.86, -2.86, -3.48, -3.61, -3.61, -4.07, -4.36, -4.36, -4.71, -5.11, -5.14, -5.11, -5.734, -5.735])
_sp.order_u = 3
_sp.order_v = 0
_sp.resolution_u = 6
_sp.use_endpoint_u = True
_sp.use_smooth = False
cu_nurbspath_001.use_path = True
cu_nurbspath_001.use_path_clamp = True
cu_nurbspath_001.bevel_resolution = 0
cu_nurbspath_001.offset = -1.0
cu_nurbspath_001.bevel_depth = 1.0
cu_nurbspath_001.resolution_u = 64
cu_nurbspath_001.fill_mode = 'FULL'

# ---- objects
ob_spiralpath_005 = bpy.data.objects.new('SpiralPath.005', cu_spiralpath_005)
ob_spiralpath_001 = bpy.data.objects.new('SpiralPath.001', me_mesh_001)
ob_spiralpath = bpy.data.objects.new('SpiralPath', cu_nurbspath_001)
ob_lamp = bpy.data.objects.new('Lamp', light_lamp)
ob_camera = bpy.data.objects.new('Camera', cam_camera)

# ---- transforms, parenting, visibility, modifiers, constraints
ob_spiralpath_005.location = (3.0, -5.0, 8.5)
ob_spiralpath_005.lineart.crease_threshold = 0.0
ob_spiralpath_001.location = (3.0, -5.0, 8.5)
ob_spiralpath_001.hide_viewport = True
ob_spiralpath_001.lineart.crease_threshold = 0.0
ob_spiralpath.location = (0.0, 5.0, 0.5)
ob_spiralpath.hide_viewport = True
ob_spiralpath.lineart.crease_threshold = 0.0
ob_lamp.location = (4.076, 1.005, 5.904)
ob_lamp.rotation_euler = (0.6503, 0.05522, 1.866)
ob_lamp.lock_rotations_4d = False
ob_lamp.empty_display_type = 'ARROWS'
ob_lamp.color = (0.0, 0.0, 0.0, 0.0)
ob_lamp.hide_viewport = True
ob_lamp.lineart.crease_threshold = 0.0
ob_camera.location = (7.481, -6.508, 5.344)
ob_camera.rotation_euler = (1.109, 0.01082, 0.8149)
ob_camera.lock_rotations_4d = False
ob_camera.empty_display_type = 'ARROWS'
ob_camera.color = (0.0, 0.0, 0.0, 0.0)
ob_camera.hide_viewport = True
ob_camera.display_type = 'WIRE'
ob_camera.lineart.crease_threshold = 0.0

# ---- collection membership
col_collection_1.objects.link(ob_spiralpath_005)
col_collection_1.objects.link(ob_spiralpath_001)
col_collection_1.objects.link(ob_spiralpath)
col_collection_1.objects.link(ob_lamp)
col_collection_1.objects.link(ob_camera)

# ---- scene / render settings (as saved in the file)
scene.camera = ob_camera
scene.frame_start = 1; scene.frame_end = 250; scene.frame_set(1)
scene.render.engine = 'BLENDER_EEVEE_NEXT'
scene.render.resolution_percentage = 50
scene.render.dither_intensity = 0.0
scene.cycles.use_denoising = False
scene.cycles.samples = 10
scene.cycles.sampling_pattern = 'TABULATED_SOBOL'
scene.cycles.light_sampling_threshold = 0.0
scene.cycles.use_adaptive_sampling = False
scene.cycles.use_light_tree = False
scene.cycles.blur_glossy = 0.0
scene.cycles.pixel_filter_type = 'GAUSSIAN'
scene.cycles.sample_clamp_indirect = 0.0
scene.view_settings.view_transform = 'Standard'
bpy.context.view_layer.update()
